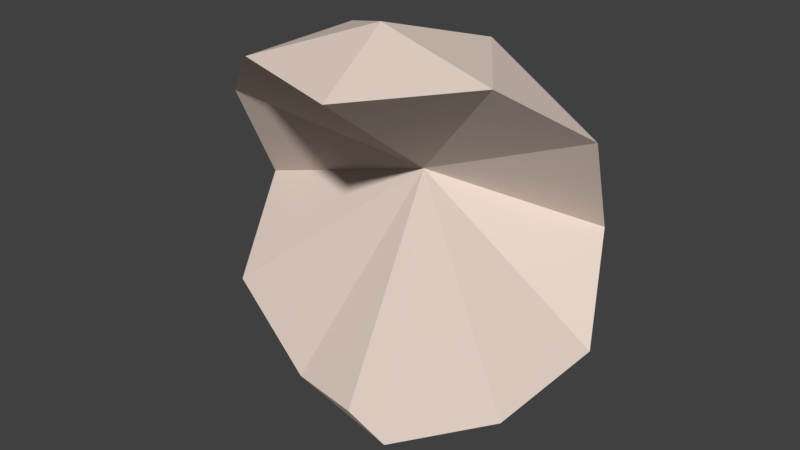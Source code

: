# Source: World1_Moon.blend  (saved by Blender 2.78.0; exported with 4.5.12 LTS)
import bpy
from mathutils import Matrix  # noqa: F401  (used for matrix-valued properties, if any)

bpy.ops.wm.read_factory_settings(use_empty=True)
scene = bpy.context.scene
scene.name = 'Scene'

# ---- collections
col_collection_1 = bpy.data.collections.new('Collection 1'); scene.collection.children.link(col_collection_1)

# ---- materials (node trees are filled in below, after node groups)
mat_moon = bpy.data.materials.new('Moon')
mat_moon.alpha_threshold = 0.0
mat_moon.use_transparent_shadow = False
mat_moon.diffuse_color = (0.8, 0.6646, 0.5825, 1.0)
mat_moon.roughness = 0.5

# ---- material node trees

# ---- world
world_world = bpy.data.worlds.new('World'); scene.world = world_world
world_world.color = (0.05088, 0.05088, 0.05088)
world_world.use_sun_shadow = False
world_world.sun_shadow_jitter_overblur = 0.0
world_world.cycles.sampling_method = 'MANUAL'

# ---- meshes
me_icosphere = bpy.data.meshes.new('Icosphere')
me_icosphere.from_pydata([(0.0, 0.0, -1.0), (-0.8944, 0.0, -0.4472), (-0.2764, 0.8506, -0.4472), (0.7236, 0.5257, -0.4472), (-0.7236, 0.5257, 0.4472), (0.2764, 0.8506, 0.4472), (0.0, 0.0, 1.0), (-0.1625, -0.06133, -0.8507), (0.4253, 0.309, -0.8507), (-0.5257, 0.0, -0.8507), (-0.1625, 0.5, -0.8507), (-0.6882, 0.5, -0.5257), (0.2629, 0.809, -0.5257), (-0.5878, 0.809, 0.0), (-0.9511, 0.309, 0.0), (0.5878, 0.809, 0.0), (0.0, 1.0, 0.0), (0.0, 0.2694, 0.2993), (-0.8506, 0.0, 0.5257), (-0.2629, 0.809, 0.5257), (0.6882, 0.5, 0.5257), (0.1625, -0.5, 0.8507), (0.5257, 0.0, 0.8507), (-0.4253, -0.309, 0.8507), (-0.4253, 0.309, 0.8507), (0.1625, 0.5, 0.8507)], [], [(0, 17, 7), (0, 7, 9), (0, 9, 10), (0, 10, 8), (2, 11, 13), (3, 12, 15), (1, 17, 14), (2, 13, 16), (3, 15, 17), (4, 18, 24), (5, 19, 25), (17, 20, 22), (22, 25, 6), (22, 20, 25), (20, 5, 25), (25, 24, 6), (25, 19, 24), (19, 4, 24), (24, 23, 6), (24, 18, 23), (18, 17, 23), (23, 21, 6), (23, 17, 21), (21, 22, 6), (21, 17, 22), (17, 15, 20), (15, 5, 20), (16, 19, 5), (16, 13, 19), (13, 4, 19), (14, 18, 4), (14, 17, 18), (15, 16, 5), (15, 12, 16), (12, 2, 16), (13, 14, 4), (13, 11, 14), (11, 1, 14), (8, 12, 3), (8, 10, 12), (10, 2, 12), (10, 11, 2), (10, 9, 11), (9, 1, 11), (9, 17, 1), (9, 7, 17), (17, 8, 3), (17, 0, 8)])
me_icosphere.materials.append(mat_moon)
me_icosphere.use_remesh_preserve_volume = False
me_icosphere.use_remesh_preserve_attributes = False
me_icosphere.use_mirror_vertex_groups = False
me_icosphere.update()

# ---- objects
ob_icosphere = bpy.data.objects.new('Icosphere', me_icosphere)

# ---- transforms, parenting, visibility, modifiers, constraints
ob_icosphere.location = (0.0, 0.0, 0.0)
ob_icosphere.scale = (0.4452, 0.4452, 0.4452)
ob_icosphere.lineart.crease_threshold = 0.0

# ---- collection membership
col_collection_1.objects.link(ob_icosphere)

# ---- scene / render settings (as saved in the file)
scene.frame_start = 1; scene.frame_end = 250; scene.frame_set(1)
scene.render.engine = 'BLENDER_EEVEE_NEXT'
scene.render.resolution_percentage = 50
scene.render.dither_intensity = 0.0
scene.cycles.use_denoising = False
scene.cycles.samples = 128
scene.cycles.sampling_pattern = 'TABULATED_SOBOL'
scene.cycles.light_sampling_threshold = 0.0
scene.cycles.use_adaptive_sampling = False
scene.cycles.use_light_tree = False
scene.cycles.blur_glossy = 0.0
scene.cycles.sample_clamp_indirect = 0.0
scene.view_settings.view_transform = 'Standard'
bpy.context.view_layer.update()

# ---- added for rendering (the .blend has no active camera and no usable light): camera, sun
cam_auto = bpy.data.cameras.new('AutoCamera')
cam_auto.lens = 50.0
cam_auto.sensor_width = 36.0
cam_auto.clip_end = 1000.0
ob_auto_camera = bpy.data.objects.new('AutoCamera', cam_auto)
scene.collection.objects.link(ob_auto_camera)
ob_auto_camera.location = (1.18871, -1.37592, 0.99147)
ob_auto_camera.rotation_euler = (1.09748, -7.21219e-08, 0.694738)
scene.camera = ob_auto_camera
light_auto_sun = bpy.data.lights.new('AutoSun', 'SUN')
light_auto_sun.energy = 3.0
light_auto_sun.angle = 0.0523599
ob_auto_sun = bpy.data.objects.new('AutoSun', light_auto_sun)
scene.collection.objects.link(ob_auto_sun)
ob_auto_sun.rotation_euler = (0.872665, 0.174533, 0.523599)
bpy.context.view_layer.update()
